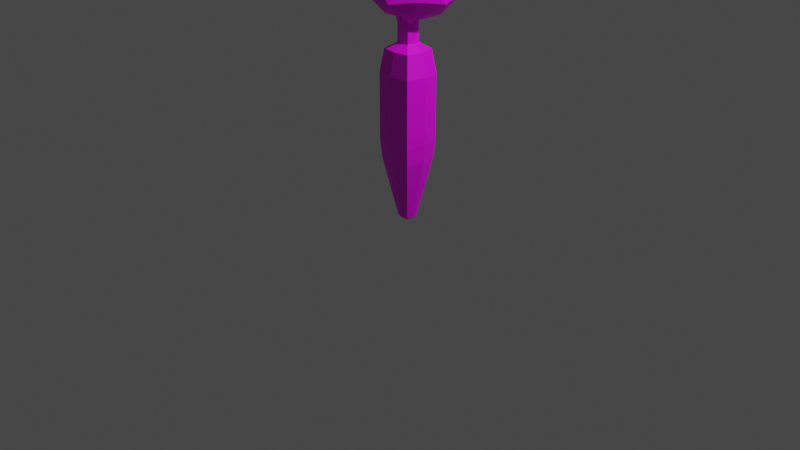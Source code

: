 # Source: carrot2.blend  (saved by Blender 3.6.11; exported with 4.5.12 LTS)
import bpy
from mathutils import Matrix  # noqa: F401  (used for matrix-valued properties, if any)

bpy.ops.wm.read_factory_settings(use_empty=True)
scene = bpy.context.scene
scene.name = 'Scene'

# ---- collections
col_collection = bpy.data.collections.new('Collection'); scene.collection.children.link(col_collection)

# ---- images (referenced by path relative to the original .blend; pixels are not part of the script)
import os
ASSET_DIR = os.environ.get("B2B_ASSET_DIR", "")  # directory of the original .blend (textures are referenced by path, not embedded)
HERE = os.path.dirname(os.path.abspath(__file__))  # packed textures are extracted next to this script under _unpacked/

def load_image(name, relpath, width, height, colorspace="sRGB"):
    """Load a texture the original file referenced (path relative to the .blend, or extracted next to this script)."""
    p = next((c for c in (os.path.join(HERE, relpath), os.path.join(ASSET_DIR, relpath)) if relpath and os.path.exists(c)), "")
    if p:
        img = bpy.data.images.load(p, check_existing=True)
        img.name = name
    else:  # same state as the original file: an image datablock whose file is absent (Cycles renders it pink)
        img = bpy.data.images.new(name, width, height)
        img.source = "FILE"
        img.filepath = "//" + (relpath or name)
    img.colorspace_settings.name = colorspace
    return img
img_untitled = load_image('Untitled', '', 1024, 1024, 'sRGB')

# ---- materials (node trees are filled in below, after node groups)
mat_material = bpy.data.materials.new('Material')
mat_material.alpha_threshold = 0.0
mat_material.use_transparent_shadow = False
mat_material.roughness = 0.5
mat_material.line_color = (0.0, 0.0, 0.0, 1.0)

# ---- material node trees
mat_material.use_nodes = True; mat_material.node_tree.nodes.clear()
_N = mat_material.node_tree.nodes; _L = mat_material.node_tree.links
n0 = _N.new('ShaderNodeOutputMaterial'); n0.name = 'Material Output'; n0.location = (300, 300)
n1 = _N.new('ShaderNodeBsdfPrincipled'); n1.name = 'Principled BSDF'; n1.location = (10, 300)
n1.distribution = 'GGX'
n1.subsurface_method = 'RANDOM_WALK_SKIN'
n1.inputs[3].default_value = 1.45
n1.inputs[27].default_value = (0.0, 0.0, 0.0, 1.0)
n1.inputs[28].default_value = 1.0
n2 = _N.new('ShaderNodeTexImage'); n2.name = 'Image Texture'; n2.location = (-280, 260)
n2.image = img_untitled
_L.new(n1.outputs[0], n0.inputs[0])
_L.new(n2.outputs[0], n1.inputs[0])
n0.is_active_output = True

# ---- world
world_world = bpy.data.worlds.new('World'); scene.world = world_world
world_world.use_nodes = True; world_world.node_tree.nodes.clear()
_N = world_world.node_tree.nodes; _L = world_world.node_tree.links
n0 = _N.new('ShaderNodeOutputWorld'); n0.name = 'World Output'; n0.location = (300, 300)
n1 = _N.new('ShaderNodeBackground'); n1.name = 'Background'; n1.location = (10, 300)
n1.inputs[0].default_value = (0.05088, 0.05088, 0.05088, 1.0)
_L.new(n1.outputs[0], n0.inputs[0])
n0.is_active_output = True
world_world.color = (0.05088, 0.05088, 0.05088)
world_world.use_sun_shadow = False
world_world.sun_shadow_jitter_overblur = 0.0

# ---- cameras
cam_camera = bpy.data.cameras.new('Camera')
cam_camera.clip_end = 100.0
cam_camera.ortho_scale = 7.314

# ---- lights
light_light = bpy.data.lights.new('Light', 'POINT')
light_light.transmission_factor = 0.0
light_light.energy = 1000.0
light_light.shadow_soft_size = 0.1
light_light.shadow_maximum_resolution = 0.006
light_light.use_absolute_resolution = True

# ---- meshes
me_cube = bpy.data.meshes.new('Cube')
me_cube.from_pydata([(0.9648, 0.8906, -2.028), (0.9648, 0.8906, -5.614), (0.9648, -1.109, -2.028), (0.9648, -1.109, -5.614), (-1.035, 0.8906, -2.028), (-1.035, 0.8906, -5.614), (-1.035, -1.109, -2.028), (-1.035, -1.109, -5.614), (0.7938, -0.9383, -0.7992), (-0.8641, -0.9383, -0.7992), (0.7938, 0.7195, -0.7992), (-0.8641, 0.7195, -0.7992), (0.3358, -0.4804, -0.4659), (-0.4062, -0.4804, -0.4659), (0.3358, 0.2616, -0.4659), (-0.4062, 0.2616, -0.4659), (-0.9622, 0.8176, -6.586), (-0.9622, -1.036, -6.586), (0.8918, 0.8176, -6.586), (0.8918, -1.036, -6.586), (-0.7513, 0.6067, -7.798), (-0.7513, -0.8256, -7.798), (0.681, 0.6067, -7.798), (0.681, -0.8256, -7.798), (-0.3703, 0.2257, -9.91), (-0.3703, -0.4445, -9.91), (0.2999, 0.2257, -9.91), (0.2999, -0.4445, -9.91), (-0.2659, 0.1213, -10.05), (-0.2659, -0.3401, -10.05), (0.1955, 0.1213, -10.05), (0.1955, -0.3401, -10.05), (-1.3, -0.1094, -5.614), (1.23, -0.1094, -2.028), (-1.3, -0.1094, -2.028), (1.23, -0.1094, -5.614), (1.013, -0.1094, -0.7992), (-1.084, -0.1094, -0.7992), (0.4341, -0.1094, -0.4659), (-0.5044, -0.1094, -0.4659), (-1.208, -0.1094, -6.586), (1.137, -0.1094, -6.586), (-0.941, -0.1094, -7.798), (0.8707, -0.1094, -7.798), (-0.459, -0.1094, -9.91), (0.3887, -0.1094, -9.91), (-0.2659, -0.1094, -10.05), (0.1955, -0.1094, -10.05), (-0.03516, 1.066, -5.614), (-0.03516, -1.285, -2.028), (-0.03516, -1.285, -5.614), (-0.03516, 1.066, -2.028), (-0.03516, -1.084, -0.7992), (-0.03516, 0.8648, -0.7992), (-0.03516, -0.5455, -0.4659), (-0.03516, 0.3266, -0.4659), (-0.03516, 0.9801, -6.586), (-0.03516, -1.199, -6.586), (-0.03516, 0.7323, -7.798), (-0.03516, -0.9511, -7.798), (-0.03516, 0.2844, -9.91), (-0.03516, -0.5033, -9.91), (-0.03516, 0.1213, -10.05), (-0.03516, -0.3401, -10.05), (-0.03516, -0.1094, -10.05), (-0.03516, -0.5455, 0.5543), (-0.4062, -0.4804, 0.5543), (0.4341, -0.1094, 0.5543), (0.3358, -0.4804, 0.5543), (-0.5044, -0.1094, 0.5543), (-0.4062, 0.2616, 0.5543), (-0.03516, 0.3266, 0.5543), (0.3358, 0.2616, 0.5543), (-0.03516, -0.1094, 0.5543), (-0.7178, -0.5787, 1.824), (-1.089, -0.5137, 1.824), (-1.187, -0.1427, 1.824), (-0.7178, -0.1427, 1.824), (0.7137, -0.5286, 1.879), (0.6154, -0.8996, 1.879), (0.2444, -0.5286, 1.879), (0.2444, -0.9646, 1.879), (0.7532, 0.8931, 1.739), (1.124, 0.8281, 1.739), (1.222, 0.4571, 1.739), (0.7532, 0.4571, 1.739), (-0.9741, 0.6871, 1.811), (-0.8759, 1.058, 1.811), (-0.5049, 1.123, 1.811), (-0.5049, 0.6871, 1.811), (-0.02598, 0.04066, 0.7378), (1.619, -1.155, 1.995), (-0.4479, -2.277, 2.1), (-2.06, 0.04066, 1.995), (-0.5361, 2.062, 1.757), (1.764, 1.742, 1.94), (0.6025, -1.894, 4.028), (-1.661, -1.164, 4.337), (-1.791, 1.151, 4.267), (0.6025, 1.975, 4.028), (2.008, 0.04066, 4.028), (0.4331, 0.06132, 5.49), (-0.1889, -1.48, 1.183), (0.9607, -0.5046, 0.8542), (0.7782, -2.182, 1.922), (2.106, 0.3272, 1.729), (0.9607, 1.159, 0.8542), (-1.319, 0.2207, 1.011), (-1.384, -1.48, 1.922), (-0.4926, 1.358, 1.011), (-1.789, 1.258, 1.47), (0.5717, 1.88, 1.816), (2.137, -0.662, 3.012), (2.376, 1.159, 3.144), (0.1805, -2.617, 3.117), (1.311, -1.799, 3.012), (-2.178, -0.6709, 3.321), (-1.146, -2.191, 3.426), (-1.41, 1.946, 3.012), (-2.429, 0.5425, 3.012), (1.311, 1.88, 3.012), (0.2395, 2.481, 3.012), (1.539, -1.096, 4.207), (-0.6237, -1.799, 4.207), (-2.197, 0.04066, 4.026), (-0.4982, 1.946, 4.487), (1.998, 1.198, 4.412), (0.3434, -1.096, 4.946), (1.629, 0.06132, 5.151), (-0.8747, -0.9199, 5.036), (-0.4156, 1.022, 5.241), (0.8025, 1.198, 5.151)], [], [(34, 6, 9, 37), (50, 49, 6, 7), (32, 34, 4, 5), (50, 7, 17, 57), (35, 33, 2, 3), (48, 51, 0, 1), (53, 11, 15, 55), (33, 0, 10, 36), (51, 4, 11, 53), (49, 2, 8, 52), (12, 38, 67, 68), (36, 10, 14, 38), (37, 9, 13, 39), (52, 8, 12, 54), (41, 19, 23, 43), (32, 5, 16, 40), (35, 3, 19, 41), (48, 1, 18, 56), (58, 22, 26, 60), (56, 18, 22, 58), (57, 17, 21, 59), (40, 16, 20, 42), (61, 25, 29, 63), (59, 21, 25, 61), (42, 20, 24, 44), (43, 23, 27, 45), (64, 47, 31, 63), (44, 24, 28, 46), (45, 27, 31, 47), (60, 26, 30, 62), (26, 45, 47, 30), (25, 44, 46, 29), (62, 30, 47, 64), (22, 43, 45, 26), (21, 42, 44, 25), (17, 40, 42, 21), (1, 35, 41, 18), (7, 32, 40, 17), (18, 41, 43, 22), (11, 37, 39, 15), (8, 36, 38, 12), (54, 12, 68, 65), (2, 33, 36, 8), (1, 0, 33, 35), (7, 6, 34, 32), (4, 34, 37, 11), (14, 55, 71, 72), (28, 62, 64, 46), (24, 60, 62, 28), (46, 64, 63, 29), (23, 59, 61, 27), (27, 61, 63, 31), (19, 57, 59, 23), (16, 56, 58, 20), (20, 58, 60, 24), (5, 48, 56, 16), (9, 52, 54, 13), (39, 13, 66, 69), (6, 49, 52, 9), (0, 51, 53, 10), (10, 53, 55, 14), (5, 4, 51, 48), (3, 50, 57, 19), (3, 2, 49, 50), (66, 65, 74, 75), (71, 70, 87, 88), (73, 67, 84, 85), (67, 73, 80, 78), (55, 15, 70, 71), (38, 14, 72, 67), (15, 39, 69, 70), (13, 54, 65, 66), (77, 76, 75, 74), (65, 73, 77, 74), (73, 69, 76, 77), (69, 66, 75, 76), (78, 80, 81, 79), (73, 65, 81, 80), (65, 68, 79, 81), (68, 67, 78, 79), (83, 82, 85, 84), (67, 72, 83, 84), (72, 71, 82, 83), (71, 73, 85, 82), (88, 87, 86, 89), (70, 69, 86, 87), (69, 73, 89, 86), (73, 71, 88, 89), (90, 103, 102), (91, 103, 105), (90, 102, 107), (90, 107, 109), (90, 109, 106), (91, 105, 112), (92, 104, 114), (93, 108, 116), (94, 110, 118), (95, 111, 120), (91, 112, 115), (92, 114, 117), (93, 116, 119), (94, 118, 121), (95, 120, 113), (96, 122, 127), (97, 123, 129), (98, 124, 130), (99, 125, 131), (100, 126, 128), (128, 131, 101), (128, 126, 131), (126, 99, 131), (131, 130, 101), (131, 125, 130), (125, 98, 130), (130, 129, 101), (130, 124, 129), (124, 97, 129), (129, 127, 101), (129, 123, 127), (123, 96, 127), (127, 128, 101), (127, 122, 128), (122, 100, 128), (113, 126, 100), (113, 120, 126), (120, 99, 126), (121, 125, 99), (121, 118, 125), (118, 98, 125), (119, 124, 98), (119, 116, 124), (116, 97, 124), (117, 123, 97), (117, 114, 123), (114, 96, 123), (115, 122, 96), (115, 112, 122), (112, 100, 122), (120, 121, 99), (120, 111, 121), (111, 94, 121), (118, 119, 98), (118, 110, 119), (110, 93, 119), (116, 117, 97), (116, 108, 117), (108, 92, 117), (114, 115, 96), (114, 104, 115), (104, 91, 115), (112, 113, 100), (112, 105, 113), (105, 95, 113), (106, 111, 95), (106, 109, 111), (109, 94, 111), (109, 110, 94), (109, 107, 110), (107, 93, 110), (107, 108, 93), (107, 102, 108), (102, 92, 108), (105, 106, 95), (105, 103, 106), (103, 90, 106), (102, 104, 92), (102, 103, 104), (103, 91, 104)])
_uv = me_cube.uv_layers.new(name='UVMap')
_uv.uv.foreach_set('vector', [0.3374, 0.5403, 0.3966, 0.5483, 0.376, 0.6173, 0.3273, 0.6103, 0.4793, 0.3165, 0.4644, 0.5693, 0.3966, 0.5483, 0.4083, 0.325, 0.3427, 0.328, 0.3374, 0.5403, 0.2802, 0.5363, 0.2799, 0.3301, 0.4793, 0.3165, 0.4083, 0.325, 0.4005, 0.2617, 0.4649, 0.2447, 0.08174, 0.3171, 0.09616, 0.568, 0.02002, 0.5935, 0.0002458, 0.307, 0.2182, 0.3277, 0.2236, 0.5412, 0.1647, 0.548, 0.1538, 0.3253, 0.2341, 0.6135, 0.2808, 0.6016, 0.2807, 0.6612, 0.2429, 0.6649, 0.09616, 0.568, 0.1647, 0.548, 0.184, 0.6176, 0.1375, 0.6475, 0.2236, 0.5412, 0.2802, 0.5363, 0.2808, 0.6016, 0.2341, 0.6135, 0.4644, 0.5693, 0.54, 0.5939, 0.4805, 0.6935, 0.4209, 0.6505, 0.0002458, 0.9287, 0.0002458, 0.9023, 0.07036, 0.9023, 0.07036, 0.9287, 0.1375, 0.6475, 0.184, 0.6176, 0.2064, 0.6734, 0.1731, 0.6916, 0.3273, 0.6103, 0.376, 0.6173, 0.3541, 0.673, 0.3185, 0.6622, 0.4209, 0.6505, 0.4805, 0.6935, 0.412, 0.719, 0.3857, 0.6934, 0.09589, 0.2459, 0.02171, 0.2235, 0.07693, 0.1294, 0.1287, 0.1577, 0.3427, 0.328, 0.2799, 0.3301, 0.28, 0.2718, 0.339, 0.2675, 0.08174, 0.3171, 0.0002458, 0.307, 0.02171, 0.2235, 0.09589, 0.2459, 0.2182, 0.3277, 0.1538, 0.3253, 0.1613, 0.2621, 0.2219, 0.267, 0.2307, 0.1867, 0.1802, 0.1784, 0.235, 0.04008, 0.2578, 0.04403, 0.2219, 0.267, 0.1613, 0.2621, 0.1802, 0.1784, 0.2307, 0.1867, 0.4649, 0.2447, 0.4005, 0.2617, 0.3814, 0.1779, 0.4316, 0.1563, 0.339, 0.2675, 0.28, 0.2718, 0.2799, 0.1922, 0.33, 0.1874, 0.3439, 0.02457, 0.3252, 0.03996, 0.3187, 0.02582, 0.3328, 0.01205, 0.4316, 0.1563, 0.3814, 0.1779, 0.3252, 0.03996, 0.3439, 0.02457, 0.33, 0.1874, 0.2799, 0.1922, 0.2801, 0.04932, 0.3026, 0.04521, 0.1287, 0.1577, 0.07693, 0.1294, 0.1961, 0.006838, 0.2153, 0.0258, 0.2823, 0.8639, 0.2823, 0.8481, 0.2981, 0.8481, 0.2981, 0.8639, 0.3026, 0.04521, 0.2801, 0.04932, 0.2801, 0.03384, 0.299, 0.02788, 0.2153, 0.0258, 0.1961, 0.006838, 0.212, 0.0002458, 0.2274, 0.01203, 0.2578, 0.04403, 0.235, 0.04008, 0.2414, 0.02592, 0.2611, 0.02807, 0.235, 0.04008, 0.2153, 0.0258, 0.2274, 0.01203, 0.2414, 0.02592, 0.3252, 0.03996, 0.3026, 0.04521, 0.299, 0.02788, 0.3187, 0.02582, 0.2664, 0.8639, 0.2664, 0.8481, 0.2823, 0.8481, 0.2823, 0.8639, 0.1802, 0.1784, 0.1287, 0.1577, 0.2153, 0.0258, 0.235, 0.04008, 0.3814, 0.1779, 0.33, 0.1874, 0.3026, 0.04521, 0.3252, 0.03996, 0.4005, 0.2617, 0.339, 0.2675, 0.33, 0.1874, 0.3814, 0.1779, 0.1538, 0.3253, 0.08174, 0.3171, 0.09589, 0.2459, 0.1613, 0.2621, 0.4083, 0.325, 0.3427, 0.328, 0.339, 0.2675, 0.4005, 0.2617, 0.1613, 0.2621, 0.09589, 0.2459, 0.1287, 0.1577, 0.1802, 0.1784, 0.2808, 0.6016, 0.3273, 0.6103, 0.3185, 0.6622, 0.2807, 0.6612, 0.07945, 0.6925, 0.1375, 0.6475, 0.1731, 0.6916, 0.1481, 0.7192, 0.0002458, 0.7456, 0.0002458, 0.7197, 0.07036, 0.7197, 0.07036, 0.7456, 0.02002, 0.5935, 0.09616, 0.568, 0.1375, 0.6475, 0.07945, 0.6925, 0.1538, 0.3253, 0.1647, 0.548, 0.09616, 0.568, 0.08174, 0.3171, 0.4083, 0.325, 0.3966, 0.5483, 0.3374, 0.5403, 0.3427, 0.328, 0.2802, 0.5363, 0.3374, 0.5403, 0.3273, 0.6103, 0.2808, 0.6016, 0.0002458, 0.876, 0.0002458, 0.8501, 0.07036, 0.8501, 0.07036, 0.876, 0.2664, 0.8798, 0.2664, 0.8639, 0.2823, 0.8639, 0.2823, 0.8798, 0.2801, 0.04932, 0.2578, 0.04403, 0.2611, 0.02807, 0.2801, 0.03384, 0.2823, 0.8798, 0.2823, 0.8639, 0.2981, 0.8639, 0.2981, 0.8798, 0.4829, 0.1293, 0.4316, 0.1563, 0.3439, 0.02457, 0.3635, 0.006638, 0.3635, 0.006638, 0.3439, 0.02457, 0.3328, 0.01205, 0.3479, 0.0002459, 0.5383, 0.2235, 0.4649, 0.2447, 0.4316, 0.1563, 0.4829, 0.1293, 0.28, 0.2718, 0.2219, 0.267, 0.2307, 0.1867, 0.2799, 0.1922, 0.2799, 0.1922, 0.2307, 0.1867, 0.2578, 0.04403, 0.2801, 0.04932, 0.2799, 0.3301, 0.2182, 0.3277, 0.2219, 0.267, 0.28, 0.2718, 0.376, 0.6173, 0.4209, 0.6505, 0.3857, 0.6934, 0.3541, 0.673, 0.0002458, 0.7978, 0.0002458, 0.7714, 0.07036, 0.7714, 0.07036, 0.7978, 0.3966, 0.5483, 0.4644, 0.5693, 0.4209, 0.6505, 0.376, 0.6173, 0.1647, 0.548, 0.2236, 0.5412, 0.2341, 0.6135, 0.184, 0.6176, 0.184, 0.6176, 0.2341, 0.6135, 0.2429, 0.6649, 0.2064, 0.6734, 0.2799, 0.3301, 0.2802, 0.5363, 0.2236, 0.5412, 0.2182, 0.3277, 0.5596, 0.307, 0.4793, 0.3165, 0.4649, 0.2447, 0.5383, 0.2235, 0.5596, 0.307, 0.54, 0.5939, 0.4644, 0.5693, 0.4793, 0.3165, 0.4471, 0.7323, 0.4701, 0.7204, 0.4701, 0.8195, 0.4471, 0.8314, 0.3165, 0.735, 0.3418, 0.7404, 0.3418, 0.8476, 0.3165, 0.8422, 0.419, 0.7197, 0.4467, 0.7363, 0.4467, 0.8415, 0.419, 0.8249, 0.5507, 0.8602, 0.5571, 0.8918, 0.4597, 0.8918, 0.4534, 0.8602, 0.0002458, 0.8501, 0.0002458, 0.8242, 0.07036, 0.8242, 0.07036, 0.8501, 0.0002458, 0.9023, 0.0002458, 0.876, 0.07036, 0.876, 0.07036, 0.9023, 0.0002458, 0.8242, 0.0002458, 0.7978, 0.07036, 0.7978, 0.07036, 0.8242, 0.0002458, 0.7714, 0.0002458, 0.7456, 0.07036, 0.7456, 0.07036, 0.7714, 0.3423, 0.8802, 0.3423, 0.848, 0.3678, 0.8547, 0.3722, 0.8802, 0.4701, 0.7204, 0.5001, 0.7197, 0.5001, 0.8188, 0.4701, 0.8195, 0.5001, 0.7197, 0.5285, 0.7349, 0.5285, 0.834, 0.5001, 0.8188, 0.5285, 0.7349, 0.5547, 0.7323, 0.5547, 0.8314, 0.5285, 0.834, 0.2659, 0.8481, 0.2659, 0.8803, 0.236, 0.8803, 0.2404, 0.8548, 0.5571, 0.8918, 0.5482, 0.9204, 0.4509, 0.9204, 0.4597, 0.8918, 0.5482, 0.9204, 0.5445, 0.946, 0.4471, 0.946, 0.4509, 0.9204, 0.5445, 0.8345, 0.5507, 0.8602, 0.4534, 0.8602, 0.4471, 0.8345, 0.3982, 0.8547, 0.4027, 0.8802, 0.3727, 0.8802, 0.3727, 0.848, 0.3423, 0.7363, 0.368, 0.7422, 0.368, 0.8475, 0.3423, 0.8415, 0.368, 0.7422, 0.3912, 0.7308, 0.3912, 0.836, 0.368, 0.8475, 0.3912, 0.7308, 0.419, 0.7197, 0.419, 0.8249, 0.3912, 0.836, 0.4331, 0.848, 0.4287, 0.8735, 0.4032, 0.8802, 0.4032, 0.848, 0.236, 0.7404, 0.2599, 0.7294, 0.2599, 0.8366, 0.236, 0.8476, 0.2599, 0.7294, 0.2907, 0.7197, 0.2907, 0.8269, 0.2599, 0.8366, 0.2907, 0.7197, 0.3165, 0.735, 0.3165, 0.8422, 0.2907, 0.8269, 0.1438, 0.8007, 0.07085, 0.8269, 0.07085, 0.7197, 0.7799, 0.627, 0.7198, 0.5207, 0.8788, 0.5424, 0.1438, 0.8007, 0.07085, 0.7197, 0.2112, 0.739, 0.1438, 0.8007, 0.2112, 0.739, 0.2355, 0.8339, 0.1438, 0.8007, 0.2355, 0.8339, 0.1584, 0.902, 0.7799, 0.627, 0.8788, 0.5424, 0.8504, 0.6707, 0.6536, 0.7128, 0.7102, 0.67, 0.7133, 0.7397, 0.7297, 0.1121, 0.6736, 0.0002458, 0.8169, 0.03917, 0.7374, 0.2788, 0.7205, 0.1938, 0.8074, 0.2288, 0.7476, 0.427, 0.734, 0.3506, 0.817, 0.3962, 0.7799, 0.627, 0.8504, 0.6707, 0.7719, 0.7028, 0.6536, 0.7128, 0.7133, 0.7397, 0.67, 0.7956, 0.7297, 0.1121, 0.8169, 0.03917, 0.8037, 0.1308, 0.7374, 0.2788, 0.8074, 0.2288, 0.8123, 0.3215, 0.7476, 0.427, 0.817, 0.3962, 0.8307, 0.4943, 0.7651, 0.7679, 0.8303, 0.7541, 0.7979, 0.8251, 0.6872, 0.8782, 0.722, 0.8168, 0.7534, 0.8798, 0.8781, 0.1824, 0.8799, 0.09732, 0.9772, 0.2419, 0.8805, 0.3414, 0.8957, 0.2686, 0.9857, 0.3454, 0.9066, 0.7348, 0.9998, 0.7776, 0.8958, 0.8105, 0.8958, 0.8105, 0.9525, 0.9028, 0.8558, 0.875, 0.8958, 0.8105, 0.9998, 0.7776, 0.9525, 0.9028, 0.9348, 0.4542, 0.8805, 0.3414, 0.9857, 0.3454, 0.9525, 0.9028, 0.8621, 0.9803, 0.8558, 0.875, 0.9857, 0.3454, 0.8957, 0.2686, 0.9772, 0.2419, 0.8957, 0.2686, 0.8781, 0.1824, 0.9772, 0.2419, 0.8621, 0.9803, 0.7534, 0.8798, 0.8558, 0.875, 0.8621, 0.9803, 0.6526, 0.9803, 0.7534, 0.8798, 0.6526, 0.9803, 0.6872, 0.8782, 0.7534, 0.8798, 0.7534, 0.8798, 0.7979, 0.8251, 0.8558, 0.875, 0.7534, 0.8798, 0.722, 0.8168, 0.7979, 0.8251, 0.722, 0.8168, 0.7651, 0.7679, 0.7979, 0.8251, 0.7979, 0.8251, 0.8958, 0.8105, 0.8558, 0.875, 0.7979, 0.8251, 0.8303, 0.7541, 0.8958, 0.8105, 0.8303, 0.7541, 0.9066, 0.7348, 0.8958, 0.8105, 0.9973, 0.6493, 0.9998, 0.7776, 0.9066, 0.7348, 0.8307, 0.4943, 0.817, 0.3962, 0.9348, 0.4542, 0.817, 0.3962, 0.8805, 0.3414, 0.9348, 0.4542, 0.8123, 0.3215, 0.8957, 0.2686, 0.8805, 0.3414, 0.8123, 0.3215, 0.8074, 0.2288, 0.8957, 0.2686, 0.8074, 0.2288, 0.8781, 0.1824, 0.8957, 0.2686, 0.8037, 0.1308, 0.8799, 0.09732, 0.8781, 0.1824, 0.8037, 0.1308, 0.8169, 0.03917, 0.8799, 0.09732, 0.5916, 0.9038, 0.6872, 0.8782, 0.6526, 0.9803, 0.67, 0.7956, 0.722, 0.8168, 0.6872, 0.8782, 0.67, 0.7956, 0.7133, 0.7397, 0.722, 0.8168, 0.7133, 0.7397, 0.7651, 0.7679, 0.722, 0.8168, 0.7719, 0.7028, 0.8303, 0.7541, 0.7651, 0.7679, 0.7719, 0.7028, 0.8504, 0.6707, 0.8303, 0.7541, 0.8504, 0.6707, 0.9066, 0.7348, 0.8303, 0.7541, 0.817, 0.3962, 0.8123, 0.3215, 0.8805, 0.3414, 0.817, 0.3962, 0.734, 0.3506, 0.8123, 0.3215, 0.734, 0.3506, 0.7374, 0.2788, 0.8123, 0.3215, 0.8074, 0.2288, 0.8037, 0.1308, 0.8781, 0.1824, 0.8074, 0.2288, 0.7205, 0.1938, 0.8037, 0.1308, 0.7205, 0.1938, 0.7297, 0.1121, 0.8037, 0.1308, 0.5916, 0.9038, 0.67, 0.7956, 0.6872, 0.8782, 0.5916, 0.9038, 0.5601, 0.7419, 0.67, 0.7956, 0.5601, 0.7419, 0.6536, 0.7128, 0.67, 0.7956, 0.7133, 0.7397, 0.7719, 0.7028, 0.7651, 0.7679, 0.7133, 0.7397, 0.7102, 0.67, 0.7719, 0.7028, 0.7102, 0.67, 0.7799, 0.627, 0.7719, 0.7028, 0.8504, 0.6707, 0.9973, 0.6493, 0.9066, 0.7348, 0.8504, 0.6707, 0.8788, 0.5424, 0.9973, 0.6493, 0.6956, 0.5203, 0.7476, 0.427, 0.8307, 0.4943, 0.647, 0.3918, 0.734, 0.3506, 0.7476, 0.427, 0.647, 0.3918, 0.6628, 0.2696, 0.734, 0.3506, 0.6628, 0.2696, 0.7374, 0.2788, 0.734, 0.3506, 0.6628, 0.2696, 0.7205, 0.1938, 0.7374, 0.2788, 0.6628, 0.2696, 0.6452, 0.1543, 0.7205, 0.1938, 0.6452, 0.1543, 0.7297, 0.1121, 0.7205, 0.1938, 0.6452, 0.1543, 0.6736, 0.0002458, 0.7297, 0.1121, 0.6452, 0.1543, 0.5601, 0.0115, 0.6736, 0.0002458, 0.6176, 0.6219, 0.6536, 0.7128, 0.5601, 0.7419, 0.6956, 0.5203, 0.647, 0.3918, 0.7476, 0.427, 0.6956, 0.5203, 0.5601, 0.4981, 0.647, 0.3918, 0.07085, 0.8269, 0.1438, 0.8007, 0.1584, 0.902, 0.6176, 0.6219, 0.7102, 0.67, 0.6536, 0.7128, 0.6176, 0.6219, 0.7198, 0.5207, 0.7102, 0.67, 0.7198, 0.5207, 0.7799, 0.627, 0.7102, 0.67])
me_cube.materials.append(mat_material)
me_cube.use_mirror_vertex_groups = False
me_cube.update()

# ---- objects
ob_cube = bpy.data.objects.new('Cube', me_cube)
ob_light = bpy.data.objects.new('Light', light_light)
ob_camera = bpy.data.objects.new('Camera', cam_camera)

# ---- transforms, parenting, visibility, modifiers, constraints
ob_cube.location = (0.03516, 0.1094, 1.929)
ob_cube.scale = (0.192, 0.192, 0.192)
ob_cube.lock_rotations_4d = False
ob_cube.empty_display_type = 'ARROWS'
ob_cube.lineart.crease_threshold = 0.0
ob_light.location = (4.076, 1.005, 5.904)
ob_light.rotation_euler = (0.6503, 0.05522, 1.866)
ob_light.lock_rotations_4d = False
ob_light.empty_display_type = 'ARROWS'
ob_light.color = (0.0, 0.0, 0.0, 0.0)
ob_light.lineart.crease_threshold = 0.0
ob_camera.location = (7.359, -6.926, 4.958)
ob_camera.rotation_euler = (1.109, 0.0, 0.8149)
ob_camera.lock_rotations_4d = False
ob_camera.empty_display_type = 'ARROWS'
ob_camera.color = (0.0, 0.0, 0.0, 0.0)
ob_camera.display_type = 'WIRE'
ob_camera.lineart.crease_threshold = 0.0

# ---- collection membership
col_collection.objects.link(ob_cube)
col_collection.objects.link(ob_light)
col_collection.objects.link(ob_camera)

# ---- scene / render settings (as saved in the file)
scene.camera = ob_camera
scene.frame_start = 1; scene.frame_end = 250; scene.frame_set(1)
scene.render.engine = 'BLENDER_EEVEE_NEXT'
scene.cycles.sampling_pattern = 'TABULATED_SOBOL'
scene.view_settings.view_transform = 'Filmic'
bpy.context.view_layer.update()
